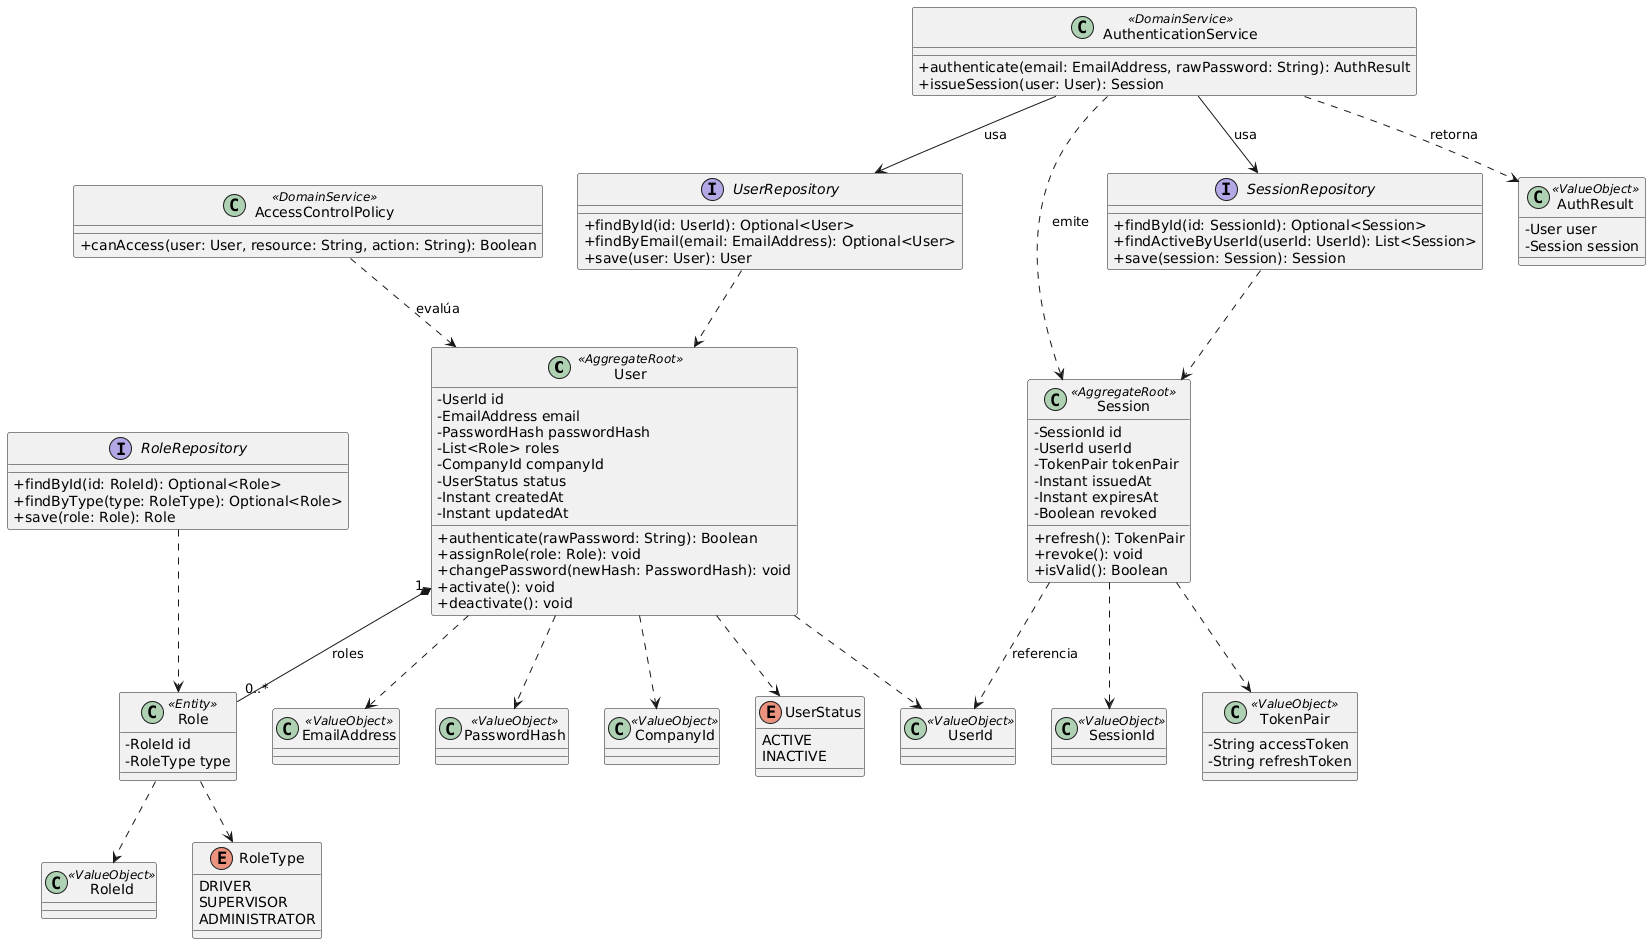

The diagram above was rendered by PlantUML. Its source (embedded in the PNG):
@startuml
skinparam classAttributeIconSize 0

class User <<AggregateRoot>> {
  -UserId id
  -EmailAddress email
  -PasswordHash passwordHash
  -List<Role> roles
  -CompanyId companyId
  -UserStatus status
  -Instant createdAt
  -Instant updatedAt
  +authenticate(rawPassword: String): Boolean
  +assignRole(role: Role): void
  +changePassword(newHash: PasswordHash): void
  +activate(): void
  +deactivate(): void
}

class Session <<AggregateRoot>> {
  -SessionId id
  -UserId userId
  -TokenPair tokenPair
  -Instant issuedAt
  -Instant expiresAt
  -Boolean revoked
  +refresh(): TokenPair
  +revoke(): void
  +isValid(): Boolean
}

class Role <<Entity>> {
  -RoleId id
  -RoleType type
}

class AuthenticationService <<DomainService>> {
  +authenticate(email: EmailAddress, rawPassword: String): AuthResult
  +issueSession(user: User): Session
}

class AccessControlPolicy <<DomainService>> {
  +canAccess(user: User, resource: String, action: String): Boolean
}

interface UserRepository {
  +findById(id: UserId): Optional<User>
  +findByEmail(email: EmailAddress): Optional<User>
  +save(user: User): User
}

interface RoleRepository {
  +findById(id: RoleId): Optional<Role>
  +findByType(type: RoleType): Optional<Role>
  +save(role: Role): Role
}

interface SessionRepository {
  +findById(id: SessionId): Optional<Session>
  +findActiveByUserId(userId: UserId): List<Session>
  +save(session: Session): Session
}

class UserId <<ValueObject>>
class EmailAddress <<ValueObject>>
class PasswordHash <<ValueObject>>
class CompanyId <<ValueObject>>
class SessionId <<ValueObject>>
class RoleId <<ValueObject>>
class TokenPair <<ValueObject>> {
  -String accessToken
  -String refreshToken
}
class AuthResult <<ValueObject>> {
  -User user
  -Session session
}
enum UserStatus {
  ACTIVE
  INACTIVE
}
enum RoleType {
  DRIVER
  SUPERVISOR
  ADMINISTRATOR
}

User "1" *-- "0..*" Role : roles
User ..> UserId
User ..> EmailAddress
User ..> PasswordHash
User ..> CompanyId
User ..> UserStatus

Session ..> SessionId
Session ..> UserId : referencia
Session ..> TokenPair

Role ..> RoleId
Role ..> RoleType

AuthenticationService --> UserRepository : usa
AuthenticationService --> SessionRepository : usa
AuthenticationService ..> AuthResult : retorna
AuthenticationService ..> Session : emite

AccessControlPolicy ..> User : evalúa

UserRepository ..> User
RoleRepository ..> Role
SessionRepository ..> Session
@enduml